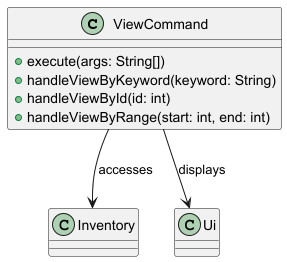

The diagram above was rendered by PlantUML. Its source (embedded in the PNG):
@startuml
class ViewCommand {
    + execute(args: String[])
    + handleViewByKeyword(keyword: String)
    + handleViewById(id: int)
    + handleViewByRange(start: int, end: int)
}

ViewCommand --> Inventory : accesses
ViewCommand --> Ui : displays
@enduml